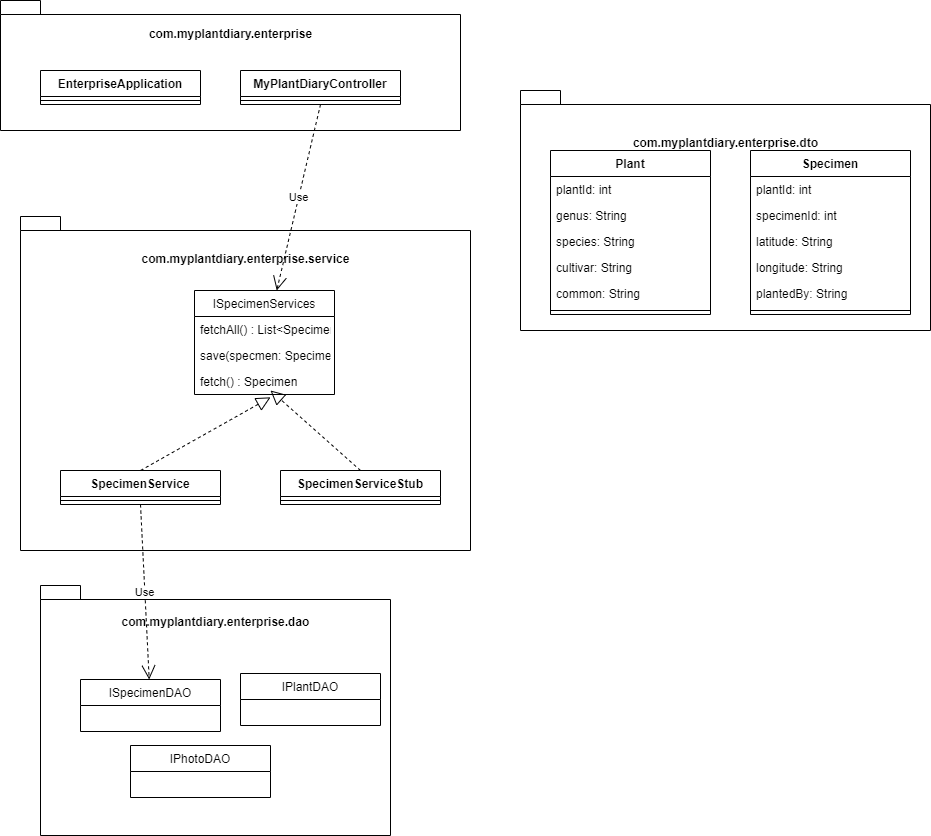

The diagram above was exported from draw.io. Its source (the exported page's mxGraphModel, read from the mxfile embedded in the PNG):
<mxGraphModel dx="1278" dy="1708" grid="1" gridSize="10" guides="1" tooltips="1" connect="1" arrows="1" fold="1" page="1" pageScale="1" pageWidth="827" pageHeight="1169" math="0" shadow="0">
  <root>
    <mxCell id="WIyWlLk6GJQsqaUBKTNV-0" />
    <mxCell id="WIyWlLk6GJQsqaUBKTNV-1" parent="WIyWlLk6GJQsqaUBKTNV-0" />
    <mxCell id="dI6Rv9LqnvyzrC0Ozg_r-1" value="com.myplantdiary.enterprise&lt;br&gt;&lt;br&gt;&lt;br&gt;&lt;br&gt;&lt;br&gt;&lt;br&gt;" style="shape=folder;fontStyle=1;spacingTop=10;tabWidth=40;tabHeight=14;tabPosition=left;html=1;" parent="WIyWlLk6GJQsqaUBKTNV-1" vertex="1">
      <mxGeometry x="80" y="-250" width="460" height="130" as="geometry" />
    </mxCell>
    <mxCell id="dI6Rv9LqnvyzrC0Ozg_r-6" value="EnterpriseApplication" style="swimlane;fontStyle=1;align=center;verticalAlign=top;childLayout=stackLayout;horizontal=1;startSize=26;horizontalStack=0;resizeParent=1;resizeParentMax=0;resizeLast=0;collapsible=1;marginBottom=0;" parent="WIyWlLk6GJQsqaUBKTNV-1" vertex="1">
      <mxGeometry x="120" y="-180" width="160" height="34" as="geometry" />
    </mxCell>
    <mxCell id="dI6Rv9LqnvyzrC0Ozg_r-8" value="" style="line;strokeWidth=1;fillColor=none;align=left;verticalAlign=middle;spacingTop=-1;spacingLeft=3;spacingRight=3;rotatable=0;labelPosition=right;points=[];portConstraint=eastwest;" parent="dI6Rv9LqnvyzrC0Ozg_r-6" vertex="1">
      <mxGeometry y="26" width="160" height="8" as="geometry" />
    </mxCell>
    <mxCell id="dI6Rv9LqnvyzrC0Ozg_r-10" value="MyPlantDiaryController" style="swimlane;fontStyle=1;align=center;verticalAlign=top;childLayout=stackLayout;horizontal=1;startSize=26;horizontalStack=0;resizeParent=1;resizeParentMax=0;resizeLast=0;collapsible=1;marginBottom=0;" parent="WIyWlLk6GJQsqaUBKTNV-1" vertex="1">
      <mxGeometry x="320" y="-180" width="160" height="34" as="geometry" />
    </mxCell>
    <mxCell id="dI6Rv9LqnvyzrC0Ozg_r-12" value="" style="line;strokeWidth=1;fillColor=none;align=left;verticalAlign=middle;spacingTop=-1;spacingLeft=3;spacingRight=3;rotatable=0;labelPosition=right;points=[];portConstraint=eastwest;" parent="dI6Rv9LqnvyzrC0Ozg_r-10" vertex="1">
      <mxGeometry y="26" width="160" height="8" as="geometry" />
    </mxCell>
    <mxCell id="dI6Rv9LqnvyzrC0Ozg_r-14" value="com.myplantdiary.enterprise.dto&lt;br&gt;&lt;br&gt;&lt;br&gt;&lt;br&gt;&lt;br&gt;&lt;br&gt;&lt;br&gt;&lt;br&gt;&lt;br&gt;&lt;br&gt;&lt;br&gt;" style="shape=folder;fontStyle=1;spacingTop=10;tabWidth=40;tabHeight=14;tabPosition=left;html=1;" parent="WIyWlLk6GJQsqaUBKTNV-1" vertex="1">
      <mxGeometry x="600" y="-160" width="410" height="240" as="geometry" />
    </mxCell>
    <mxCell id="dI6Rv9LqnvyzrC0Ozg_r-15" value="Plant" style="swimlane;fontStyle=1;align=center;verticalAlign=top;childLayout=stackLayout;horizontal=1;startSize=26;horizontalStack=0;resizeParent=1;resizeParentMax=0;resizeLast=0;collapsible=1;marginBottom=0;" parent="WIyWlLk6GJQsqaUBKTNV-1" vertex="1">
      <mxGeometry x="630" y="-100" width="160" height="164" as="geometry" />
    </mxCell>
    <mxCell id="dI6Rv9LqnvyzrC0Ozg_r-16" value="plantId: int" style="text;strokeColor=none;fillColor=none;align=left;verticalAlign=top;spacingLeft=4;spacingRight=4;overflow=hidden;rotatable=0;points=[[0,0.5],[1,0.5]];portConstraint=eastwest;" parent="dI6Rv9LqnvyzrC0Ozg_r-15" vertex="1">
      <mxGeometry y="26" width="160" height="26" as="geometry" />
    </mxCell>
    <mxCell id="dI6Rv9LqnvyzrC0Ozg_r-24" value="genus: String" style="text;strokeColor=none;fillColor=none;align=left;verticalAlign=top;spacingLeft=4;spacingRight=4;overflow=hidden;rotatable=0;points=[[0,0.5],[1,0.5]];portConstraint=eastwest;" parent="dI6Rv9LqnvyzrC0Ozg_r-15" vertex="1">
      <mxGeometry y="52" width="160" height="26" as="geometry" />
    </mxCell>
    <mxCell id="dI6Rv9LqnvyzrC0Ozg_r-25" value="species: String" style="text;strokeColor=none;fillColor=none;align=left;verticalAlign=top;spacingLeft=4;spacingRight=4;overflow=hidden;rotatable=0;points=[[0,0.5],[1,0.5]];portConstraint=eastwest;" parent="dI6Rv9LqnvyzrC0Ozg_r-15" vertex="1">
      <mxGeometry y="78" width="160" height="26" as="geometry" />
    </mxCell>
    <mxCell id="dI6Rv9LqnvyzrC0Ozg_r-26" value="cultivar: String" style="text;strokeColor=none;fillColor=none;align=left;verticalAlign=top;spacingLeft=4;spacingRight=4;overflow=hidden;rotatable=0;points=[[0,0.5],[1,0.5]];portConstraint=eastwest;" parent="dI6Rv9LqnvyzrC0Ozg_r-15" vertex="1">
      <mxGeometry y="104" width="160" height="26" as="geometry" />
    </mxCell>
    <mxCell id="dI6Rv9LqnvyzrC0Ozg_r-23" value="common: String" style="text;strokeColor=none;fillColor=none;align=left;verticalAlign=top;spacingLeft=4;spacingRight=4;overflow=hidden;rotatable=0;points=[[0,0.5],[1,0.5]];portConstraint=eastwest;" parent="dI6Rv9LqnvyzrC0Ozg_r-15" vertex="1">
      <mxGeometry y="130" width="160" height="26" as="geometry" />
    </mxCell>
    <mxCell id="dI6Rv9LqnvyzrC0Ozg_r-17" value="" style="line;strokeWidth=1;fillColor=none;align=left;verticalAlign=middle;spacingTop=-1;spacingLeft=3;spacingRight=3;rotatable=0;labelPosition=right;points=[];portConstraint=eastwest;" parent="dI6Rv9LqnvyzrC0Ozg_r-15" vertex="1">
      <mxGeometry y="156" width="160" height="8" as="geometry" />
    </mxCell>
    <mxCell id="dI6Rv9LqnvyzrC0Ozg_r-28" value="Specimen" style="swimlane;fontStyle=1;align=center;verticalAlign=top;childLayout=stackLayout;horizontal=1;startSize=26;horizontalStack=0;resizeParent=1;resizeParentMax=0;resizeLast=0;collapsible=1;marginBottom=0;" parent="WIyWlLk6GJQsqaUBKTNV-1" vertex="1">
      <mxGeometry x="830" y="-100" width="160" height="164" as="geometry" />
    </mxCell>
    <mxCell id="dI6Rv9LqnvyzrC0Ozg_r-29" value="plantId: int" style="text;strokeColor=none;fillColor=none;align=left;verticalAlign=top;spacingLeft=4;spacingRight=4;overflow=hidden;rotatable=0;points=[[0,0.5],[1,0.5]];portConstraint=eastwest;" parent="dI6Rv9LqnvyzrC0Ozg_r-28" vertex="1">
      <mxGeometry y="26" width="160" height="26" as="geometry" />
    </mxCell>
    <mxCell id="dI6Rv9LqnvyzrC0Ozg_r-30" value="specimenId: int" style="text;strokeColor=none;fillColor=none;align=left;verticalAlign=top;spacingLeft=4;spacingRight=4;overflow=hidden;rotatable=0;points=[[0,0.5],[1,0.5]];portConstraint=eastwest;" parent="dI6Rv9LqnvyzrC0Ozg_r-28" vertex="1">
      <mxGeometry y="52" width="160" height="26" as="geometry" />
    </mxCell>
    <mxCell id="dI6Rv9LqnvyzrC0Ozg_r-31" value="latitude: String" style="text;strokeColor=none;fillColor=none;align=left;verticalAlign=top;spacingLeft=4;spacingRight=4;overflow=hidden;rotatable=0;points=[[0,0.5],[1,0.5]];portConstraint=eastwest;" parent="dI6Rv9LqnvyzrC0Ozg_r-28" vertex="1">
      <mxGeometry y="78" width="160" height="26" as="geometry" />
    </mxCell>
    <mxCell id="dI6Rv9LqnvyzrC0Ozg_r-32" value="longitude: String" style="text;strokeColor=none;fillColor=none;align=left;verticalAlign=top;spacingLeft=4;spacingRight=4;overflow=hidden;rotatable=0;points=[[0,0.5],[1,0.5]];portConstraint=eastwest;" parent="dI6Rv9LqnvyzrC0Ozg_r-28" vertex="1">
      <mxGeometry y="104" width="160" height="26" as="geometry" />
    </mxCell>
    <mxCell id="dI6Rv9LqnvyzrC0Ozg_r-33" value="plantedBy: String" style="text;strokeColor=none;fillColor=none;align=left;verticalAlign=top;spacingLeft=4;spacingRight=4;overflow=hidden;rotatable=0;points=[[0,0.5],[1,0.5]];portConstraint=eastwest;" parent="dI6Rv9LqnvyzrC0Ozg_r-28" vertex="1">
      <mxGeometry y="130" width="160" height="26" as="geometry" />
    </mxCell>
    <mxCell id="dI6Rv9LqnvyzrC0Ozg_r-34" value="" style="line;strokeWidth=1;fillColor=none;align=left;verticalAlign=middle;spacingTop=-1;spacingLeft=3;spacingRight=3;rotatable=0;labelPosition=right;points=[];portConstraint=eastwest;" parent="dI6Rv9LqnvyzrC0Ozg_r-28" vertex="1">
      <mxGeometry y="156" width="160" height="8" as="geometry" />
    </mxCell>
    <mxCell id="dI6Rv9LqnvyzrC0Ozg_r-35" value="com.myplantdiary.enterprise.service&lt;br&gt;&lt;br&gt;&lt;br&gt;&lt;br&gt;&lt;br&gt;&lt;br&gt;&lt;br&gt;&lt;br&gt;&lt;br&gt;&lt;br&gt;&lt;br&gt;&lt;br&gt;&lt;br&gt;&lt;br&gt;&lt;br&gt;&lt;br&gt;&lt;br&gt;&lt;br&gt;&lt;br&gt;" style="shape=folder;fontStyle=1;spacingTop=10;tabWidth=40;tabHeight=14;tabPosition=left;html=1;" parent="WIyWlLk6GJQsqaUBKTNV-1" vertex="1">
      <mxGeometry x="100" y="-34" width="450" height="334" as="geometry" />
    </mxCell>
    <mxCell id="dI6Rv9LqnvyzrC0Ozg_r-36" value="ISpecimenServices" style="swimlane;fontStyle=0;childLayout=stackLayout;horizontal=1;startSize=26;fillColor=none;horizontalStack=0;resizeParent=1;resizeParentMax=0;resizeLast=0;collapsible=1;marginBottom=0;" parent="WIyWlLk6GJQsqaUBKTNV-1" vertex="1">
      <mxGeometry x="274" y="40" width="140" height="104" as="geometry" />
    </mxCell>
    <mxCell id="dI6Rv9LqnvyzrC0Ozg_r-37" value="fetchAll() : List&lt;Specimen&gt;" style="text;strokeColor=none;fillColor=none;align=left;verticalAlign=top;spacingLeft=4;spacingRight=4;overflow=hidden;rotatable=0;points=[[0,0.5],[1,0.5]];portConstraint=eastwest;" parent="dI6Rv9LqnvyzrC0Ozg_r-36" vertex="1">
      <mxGeometry y="26" width="140" height="26" as="geometry" />
    </mxCell>
    <mxCell id="dI6Rv9LqnvyzrC0Ozg_r-38" value="save(specmen: Specimen)" style="text;strokeColor=none;fillColor=none;align=left;verticalAlign=top;spacingLeft=4;spacingRight=4;overflow=hidden;rotatable=0;points=[[0,0.5],[1,0.5]];portConstraint=eastwest;" parent="dI6Rv9LqnvyzrC0Ozg_r-36" vertex="1">
      <mxGeometry y="52" width="140" height="26" as="geometry" />
    </mxCell>
    <mxCell id="dI6Rv9LqnvyzrC0Ozg_r-39" value="fetch() : Specimen" style="text;strokeColor=none;fillColor=none;align=left;verticalAlign=top;spacingLeft=4;spacingRight=4;overflow=hidden;rotatable=0;points=[[0,0.5],[1,0.5]];portConstraint=eastwest;" parent="dI6Rv9LqnvyzrC0Ozg_r-36" vertex="1">
      <mxGeometry y="78" width="140" height="26" as="geometry" />
    </mxCell>
    <mxCell id="dI6Rv9LqnvyzrC0Ozg_r-40" value="SpecimenService" style="swimlane;fontStyle=1;align=center;verticalAlign=top;childLayout=stackLayout;horizontal=1;startSize=26;horizontalStack=0;resizeParent=1;resizeParentMax=0;resizeLast=0;collapsible=1;marginBottom=0;" parent="WIyWlLk6GJQsqaUBKTNV-1" vertex="1">
      <mxGeometry x="140" y="220" width="160" height="34" as="geometry" />
    </mxCell>
    <mxCell id="dI6Rv9LqnvyzrC0Ozg_r-42" value="" style="line;strokeWidth=1;fillColor=none;align=left;verticalAlign=middle;spacingTop=-1;spacingLeft=3;spacingRight=3;rotatable=0;labelPosition=right;points=[];portConstraint=eastwest;" parent="dI6Rv9LqnvyzrC0Ozg_r-40" vertex="1">
      <mxGeometry y="26" width="160" height="8" as="geometry" />
    </mxCell>
    <mxCell id="dI6Rv9LqnvyzrC0Ozg_r-44" value="" style="endArrow=block;dashed=1;endFill=0;endSize=12;html=1;rounded=0;exitX=0.5;exitY=0;exitDx=0;exitDy=0;entryX=0.543;entryY=1.108;entryDx=0;entryDy=0;entryPerimeter=0;" parent="WIyWlLk6GJQsqaUBKTNV-1" source="dI6Rv9LqnvyzrC0Ozg_r-40" target="dI6Rv9LqnvyzrC0Ozg_r-39" edge="1">
      <mxGeometry width="160" relative="1" as="geometry">
        <mxPoint x="330" y="120" as="sourcePoint" />
        <mxPoint x="490" y="120" as="targetPoint" />
      </mxGeometry>
    </mxCell>
    <mxCell id="dI6Rv9LqnvyzrC0Ozg_r-45" value="SpecimenServiceStub" style="swimlane;fontStyle=1;align=center;verticalAlign=top;childLayout=stackLayout;horizontal=1;startSize=26;horizontalStack=0;resizeParent=1;resizeParentMax=0;resizeLast=0;collapsible=1;marginBottom=0;" parent="WIyWlLk6GJQsqaUBKTNV-1" vertex="1">
      <mxGeometry x="360" y="220" width="160" height="34" as="geometry" />
    </mxCell>
    <mxCell id="dI6Rv9LqnvyzrC0Ozg_r-47" value="" style="line;strokeWidth=1;fillColor=none;align=left;verticalAlign=middle;spacingTop=-1;spacingLeft=3;spacingRight=3;rotatable=0;labelPosition=right;points=[];portConstraint=eastwest;" parent="dI6Rv9LqnvyzrC0Ozg_r-45" vertex="1">
      <mxGeometry y="26" width="160" height="8" as="geometry" />
    </mxCell>
    <mxCell id="dI6Rv9LqnvyzrC0Ozg_r-49" value="" style="endArrow=block;dashed=1;endFill=0;endSize=12;html=1;rounded=0;exitX=0.5;exitY=0;exitDx=0;exitDy=0;" parent="WIyWlLk6GJQsqaUBKTNV-1" source="dI6Rv9LqnvyzrC0Ozg_r-45" edge="1">
      <mxGeometry width="160" relative="1" as="geometry">
        <mxPoint x="330" y="120" as="sourcePoint" />
        <mxPoint x="350" y="140" as="targetPoint" />
      </mxGeometry>
    </mxCell>
    <mxCell id="dI6Rv9LqnvyzrC0Ozg_r-53" value="Use" style="endArrow=open;endSize=12;dashed=1;html=1;rounded=0;exitX=0.5;exitY=1;exitDx=0;exitDy=0;" parent="WIyWlLk6GJQsqaUBKTNV-1" source="dI6Rv9LqnvyzrC0Ozg_r-10" target="dI6Rv9LqnvyzrC0Ozg_r-36" edge="1">
      <mxGeometry width="160" relative="1" as="geometry">
        <mxPoint x="330" y="20" as="sourcePoint" />
        <mxPoint x="490" y="20" as="targetPoint" />
      </mxGeometry>
    </mxCell>
    <mxCell id="dI6Rv9LqnvyzrC0Ozg_r-54" value="com.myplantdiary.enterprise.dao&lt;br&gt;&lt;br&gt;&lt;br&gt;&lt;br&gt;&lt;br&gt;&lt;br&gt;&lt;br&gt;&lt;br&gt;&lt;br&gt;&lt;br&gt;&lt;br&gt;&lt;br&gt;&lt;br&gt;&lt;br&gt;" style="shape=folder;fontStyle=1;spacingTop=10;tabWidth=40;tabHeight=14;tabPosition=left;html=1;" parent="WIyWlLk6GJQsqaUBKTNV-1" vertex="1">
      <mxGeometry x="120" y="335" width="350" height="250" as="geometry" />
    </mxCell>
    <mxCell id="dI6Rv9LqnvyzrC0Ozg_r-55" value="ISpecimenDAO" style="swimlane;fontStyle=0;childLayout=stackLayout;horizontal=1;startSize=26;fillColor=none;horizontalStack=0;resizeParent=1;resizeParentMax=0;resizeLast=0;collapsible=1;marginBottom=0;" parent="WIyWlLk6GJQsqaUBKTNV-1" vertex="1">
      <mxGeometry x="160" y="429" width="140" height="52" as="geometry" />
    </mxCell>
    <mxCell id="dI6Rv9LqnvyzrC0Ozg_r-59" value="IPlantDAO" style="swimlane;fontStyle=0;childLayout=stackLayout;horizontal=1;startSize=26;fillColor=none;horizontalStack=0;resizeParent=1;resizeParentMax=0;resizeLast=0;collapsible=1;marginBottom=0;" parent="WIyWlLk6GJQsqaUBKTNV-1" vertex="1">
      <mxGeometry x="320" y="423" width="140" height="52" as="geometry" />
    </mxCell>
    <mxCell id="dI6Rv9LqnvyzrC0Ozg_r-60" value="IPhotoDAO" style="swimlane;fontStyle=0;childLayout=stackLayout;horizontal=1;startSize=26;fillColor=none;horizontalStack=0;resizeParent=1;resizeParentMax=0;resizeLast=0;collapsible=1;marginBottom=0;" parent="WIyWlLk6GJQsqaUBKTNV-1" vertex="1">
      <mxGeometry x="210" y="495" width="140" height="52" as="geometry" />
    </mxCell>
    <mxCell id="dI6Rv9LqnvyzrC0Ozg_r-61" value="Use" style="endArrow=open;endSize=12;dashed=1;html=1;rounded=0;exitX=0.5;exitY=1;exitDx=0;exitDy=0;" parent="WIyWlLk6GJQsqaUBKTNV-1" source="dI6Rv9LqnvyzrC0Ozg_r-40" target="dI6Rv9LqnvyzrC0Ozg_r-55" edge="1">
      <mxGeometry width="160" relative="1" as="geometry">
        <mxPoint x="330" y="280" as="sourcePoint" />
        <mxPoint x="490" y="280" as="targetPoint" />
      </mxGeometry>
    </mxCell>
  </root>
</mxGraphModel>